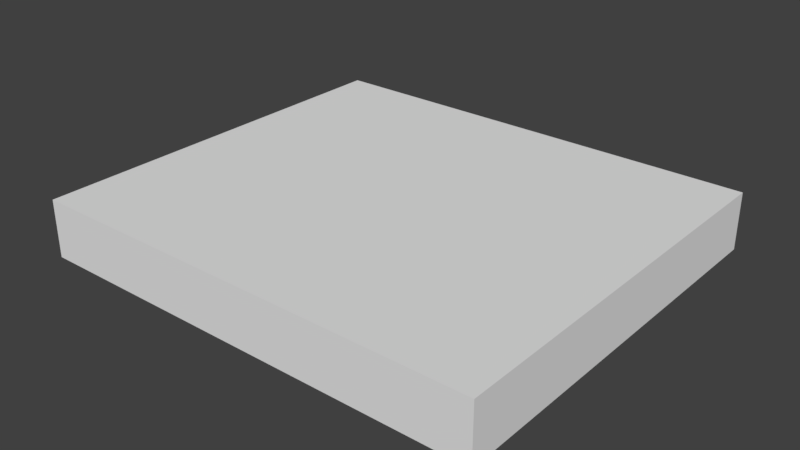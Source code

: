 # Source: SM_WoodFloor_2x1.75x0.25.blend  (saved by Blender 2.78.0; exported with 4.5.12 LTS)
import bpy
from mathutils import Matrix  # noqa: F401  (used for matrix-valued properties, if any)

bpy.ops.wm.read_factory_settings(use_empty=True)
scene = bpy.context.scene
scene.name = 'Scene'

# ---- collections
col_collection_1 = bpy.data.collections.new('Collection 1'); scene.collection.children.link(col_collection_1)

# ---- world
world_world = bpy.data.worlds.new('World'); scene.world = world_world
world_world.color = (0.05088, 0.05088, 0.05088)
world_world.use_sun_shadow = False
world_world.sun_shadow_jitter_overblur = 0.0
world_world.cycles.sampling_method = 'MANUAL'

# ---- meshes
me_woodfloor2x1_75x0_25 = bpy.data.meshes.new('WoodFloor2x1.75x0.25')
me_woodfloor2x1_75x0_25.from_pydata([(-2.0, -1.75, -2.369e-05), (-2.0, -1.75, 0.25), (-2.0, -8.009e-08, -2.369e-05), (-2.0, -8.009e-08, 0.25), (-1.467e-08, -1.75, -2.369e-05), (-1.467e-08, -1.75, 0.25), (9.058e-05, -8.009e-08, -2.369e-05), (9.058e-05, -8.009e-08, 0.25)], [], [(0, 1, 3, 2), (2, 3, 7, 6), (6, 7, 5, 4), (4, 5, 1, 0), (2, 6, 4, 0), (7, 3, 1, 5)])
me_woodfloor2x1_75x0_25.use_remesh_preserve_volume = False
me_woodfloor2x1_75x0_25.use_remesh_preserve_attributes = False
me_woodfloor2x1_75x0_25.use_mirror_vertex_groups = False
me_woodfloor2x1_75x0_25.update()

# ---- objects
ob_woodfloor2x1_75x0_25 = bpy.data.objects.new('WoodFloor2x1.75x0.25', me_woodfloor2x1_75x0_25)

# ---- transforms, parenting, visibility, modifiers, constraints
ob_woodfloor2x1_75x0_25.location = (0.0, 0.0, 0.0)
ob_woodfloor2x1_75x0_25.scale = (1.0, 1.0, 1.0)
ob_woodfloor2x1_75x0_25.lineart.crease_threshold = 0.0

# ---- collection membership
col_collection_1.objects.link(ob_woodfloor2x1_75x0_25)

# ---- scene / render settings (as saved in the file)
scene.frame_start = 1; scene.frame_end = 250; scene.frame_set(1)
scene.render.engine = 'BLENDER_EEVEE_NEXT'
scene.render.resolution_percentage = 50
scene.render.dither_intensity = 0.0
scene.cycles.use_denoising = False
scene.cycles.samples = 128
scene.cycles.sampling_pattern = 'TABULATED_SOBOL'
scene.cycles.light_sampling_threshold = 0.0
scene.cycles.use_adaptive_sampling = False
scene.cycles.use_light_tree = False
scene.cycles.blur_glossy = 0.0
scene.cycles.sample_clamp_indirect = 0.0
scene.view_settings.view_transform = 'Standard'
bpy.context.view_layer.update()

# ---- added for rendering (the .blend has no active camera and no usable light): camera, sun
cam_auto = bpy.data.cameras.new('AutoCamera')
cam_auto.lens = 50.0
cam_auto.sensor_width = 36.0
cam_auto.clip_end = 1000.0
ob_auto_camera = bpy.data.objects.new('AutoCamera', cam_auto)
scene.collection.objects.link(ob_auto_camera)
ob_auto_camera.location = (1.46978, -3.83869, 2.10078)
ob_auto_camera.rotation_euler = (1.09748, -7.21219e-08, 0.694738)
scene.camera = ob_auto_camera
light_auto_sun = bpy.data.lights.new('AutoSun', 'SUN')
light_auto_sun.energy = 3.0
light_auto_sun.angle = 0.0523599
ob_auto_sun = bpy.data.objects.new('AutoSun', light_auto_sun)
scene.collection.objects.link(ob_auto_sun)
ob_auto_sun.rotation_euler = (0.872665, 0.174533, 0.523599)
bpy.context.view_layer.update()
